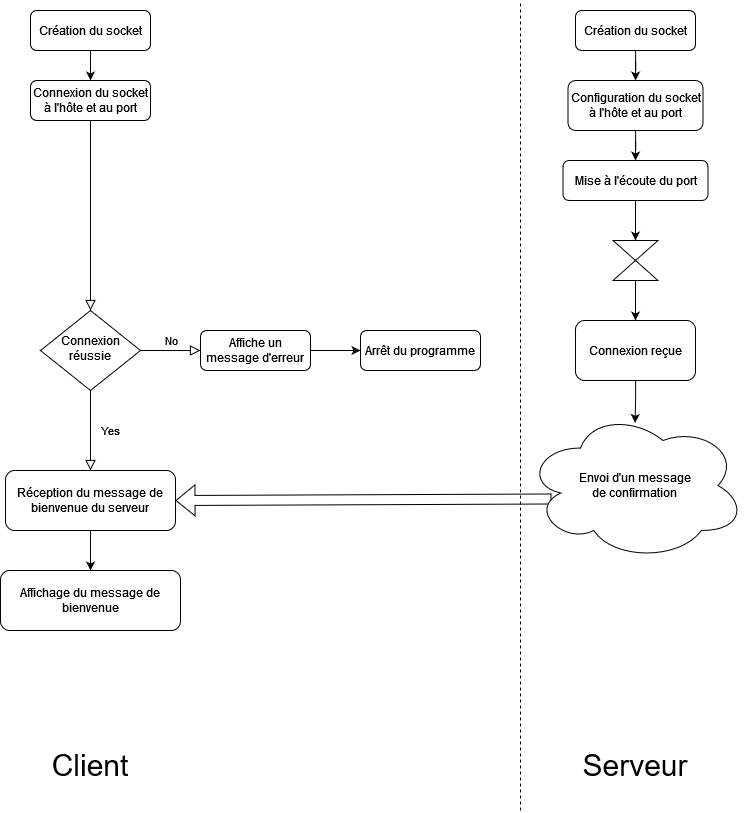

The diagram above was exported from draw.io. Its source (the exported page's mxGraphModel, read from the mxfile embedded in the PNG):
<mxGraphModel dx="1422" dy="858" grid="1" gridSize="10" guides="1" tooltips="1" connect="1" arrows="1" fold="1" page="1" pageScale="1" pageWidth="827" pageHeight="1169" math="0" shadow="0">
  <root>
    <mxCell id="WIyWlLk6GJQsqaUBKTNV-0" />
    <mxCell id="WIyWlLk6GJQsqaUBKTNV-1" parent="WIyWlLk6GJQsqaUBKTNV-0" />
    <mxCell id="WIyWlLk6GJQsqaUBKTNV-2" value="" style="rounded=0;html=1;jettySize=auto;orthogonalLoop=1;fontSize=11;endArrow=block;endFill=0;endSize=8;strokeWidth=1;shadow=0;labelBackgroundColor=none;edgeStyle=orthogonalEdgeStyle;" parent="WIyWlLk6GJQsqaUBKTNV-1" source="WIyWlLk6GJQsqaUBKTNV-3" target="WIyWlLk6GJQsqaUBKTNV-6" edge="1">
      <mxGeometry relative="1" as="geometry" />
    </mxCell>
    <mxCell id="WIyWlLk6GJQsqaUBKTNV-3" value="Connexion du socket à l'hôte et au port" style="rounded=1;whiteSpace=wrap;html=1;fontSize=12;glass=0;strokeWidth=1;shadow=0;" parent="WIyWlLk6GJQsqaUBKTNV-1" vertex="1">
      <mxGeometry x="160" y="80" width="120" height="40" as="geometry" />
    </mxCell>
    <mxCell id="WIyWlLk6GJQsqaUBKTNV-4" value="Yes" style="rounded=0;html=1;jettySize=auto;orthogonalLoop=1;fontSize=11;endArrow=block;endFill=0;endSize=8;strokeWidth=1;shadow=0;labelBackgroundColor=none;edgeStyle=orthogonalEdgeStyle;entryX=0.5;entryY=0;entryDx=0;entryDy=0;" parent="WIyWlLk6GJQsqaUBKTNV-1" source="WIyWlLk6GJQsqaUBKTNV-6" target="CKx4tGy-P49WhpRE5MHx-4" edge="1">
      <mxGeometry y="20" relative="1" as="geometry">
        <mxPoint as="offset" />
        <mxPoint x="220" y="310" as="sourcePoint" />
        <mxPoint x="220" y="350" as="targetPoint" />
      </mxGeometry>
    </mxCell>
    <mxCell id="WIyWlLk6GJQsqaUBKTNV-5" value="No" style="edgeStyle=orthogonalEdgeStyle;rounded=0;html=1;jettySize=auto;orthogonalLoop=1;fontSize=11;endArrow=block;endFill=0;endSize=8;strokeWidth=1;shadow=0;labelBackgroundColor=none;exitX=1;exitY=0.5;exitDx=0;exitDy=0;" parent="WIyWlLk6GJQsqaUBKTNV-1" source="WIyWlLk6GJQsqaUBKTNV-6" target="WIyWlLk6GJQsqaUBKTNV-7" edge="1">
      <mxGeometry y="10" relative="1" as="geometry">
        <mxPoint as="offset" />
        <mxPoint x="270" y="350" as="sourcePoint" />
      </mxGeometry>
    </mxCell>
    <mxCell id="WIyWlLk6GJQsqaUBKTNV-6" value="Connexion réussie" style="rhombus;whiteSpace=wrap;html=1;shadow=0;fontFamily=Helvetica;fontSize=12;align=center;strokeWidth=1;spacing=6;spacingTop=-4;" parent="WIyWlLk6GJQsqaUBKTNV-1" vertex="1">
      <mxGeometry x="170" y="310" width="100" height="80" as="geometry" />
    </mxCell>
    <mxCell id="CKx4tGy-P49WhpRE5MHx-2" value="" style="edgeStyle=orthogonalEdgeStyle;rounded=0;orthogonalLoop=1;jettySize=auto;html=1;" edge="1" parent="WIyWlLk6GJQsqaUBKTNV-1" source="WIyWlLk6GJQsqaUBKTNV-7" target="CKx4tGy-P49WhpRE5MHx-1">
      <mxGeometry relative="1" as="geometry" />
    </mxCell>
    <mxCell id="WIyWlLk6GJQsqaUBKTNV-7" value="Affiche un message d'erreur" style="rounded=1;whiteSpace=wrap;html=1;fontSize=12;glass=0;strokeWidth=1;shadow=0;" parent="WIyWlLk6GJQsqaUBKTNV-1" vertex="1">
      <mxGeometry x="330" y="330" width="110" height="40" as="geometry" />
    </mxCell>
    <mxCell id="CKx4tGy-P49WhpRE5MHx-3" value="" style="edgeStyle=orthogonalEdgeStyle;rounded=0;orthogonalLoop=1;jettySize=auto;html=1;" edge="1" parent="WIyWlLk6GJQsqaUBKTNV-1" source="CKx4tGy-P49WhpRE5MHx-0" target="WIyWlLk6GJQsqaUBKTNV-3">
      <mxGeometry relative="1" as="geometry" />
    </mxCell>
    <mxCell id="CKx4tGy-P49WhpRE5MHx-0" value="Création du socket" style="rounded=1;whiteSpace=wrap;html=1;fontSize=12;glass=0;strokeWidth=1;shadow=0;" vertex="1" parent="WIyWlLk6GJQsqaUBKTNV-1">
      <mxGeometry x="160" y="10" width="120" height="40" as="geometry" />
    </mxCell>
    <mxCell id="CKx4tGy-P49WhpRE5MHx-1" value="Arrêt du programme" style="rounded=1;whiteSpace=wrap;html=1;fontSize=12;glass=0;strokeWidth=1;shadow=0;" vertex="1" parent="WIyWlLk6GJQsqaUBKTNV-1">
      <mxGeometry x="490" y="330" width="120" height="40" as="geometry" />
    </mxCell>
    <mxCell id="CKx4tGy-P49WhpRE5MHx-8" value="" style="edgeStyle=orthogonalEdgeStyle;rounded=0;orthogonalLoop=1;jettySize=auto;html=1;" edge="1" parent="WIyWlLk6GJQsqaUBKTNV-1" source="CKx4tGy-P49WhpRE5MHx-4" target="CKx4tGy-P49WhpRE5MHx-7">
      <mxGeometry relative="1" as="geometry" />
    </mxCell>
    <mxCell id="CKx4tGy-P49WhpRE5MHx-4" value="Réception du message de bienvenue du serveur" style="rounded=1;whiteSpace=wrap;html=1;" vertex="1" parent="WIyWlLk6GJQsqaUBKTNV-1">
      <mxGeometry x="135" y="470" width="170" height="60" as="geometry" />
    </mxCell>
    <mxCell id="CKx4tGy-P49WhpRE5MHx-5" value="" style="shape=flexArrow;endArrow=classic;html=1;rounded=0;entryX=1;entryY=0.5;entryDx=0;entryDy=0;exitX=0.118;exitY=0.59;exitDx=0;exitDy=0;exitPerimeter=0;" edge="1" parent="WIyWlLk6GJQsqaUBKTNV-1" source="CKx4tGy-P49WhpRE5MHx-6" target="CKx4tGy-P49WhpRE5MHx-4">
      <mxGeometry width="50" height="50" relative="1" as="geometry">
        <mxPoint x="455" y="500" as="sourcePoint" />
        <mxPoint x="425" y="400" as="targetPoint" />
        <Array as="points" />
      </mxGeometry>
    </mxCell>
    <mxCell id="CKx4tGy-P49WhpRE5MHx-6" value="&lt;div&gt;Envoi d'un message &lt;br&gt;&lt;/div&gt;&lt;div&gt;de confirmation&lt;/div&gt;" style="ellipse;shape=cloud;whiteSpace=wrap;html=1;" vertex="1" parent="WIyWlLk6GJQsqaUBKTNV-1">
      <mxGeometry x="655" y="410" width="220" height="150" as="geometry" />
    </mxCell>
    <mxCell id="CKx4tGy-P49WhpRE5MHx-7" value="Affichage du message de bienvenue" style="rounded=1;whiteSpace=wrap;html=1;" vertex="1" parent="WIyWlLk6GJQsqaUBKTNV-1">
      <mxGeometry x="130" y="570" width="180" height="60" as="geometry" />
    </mxCell>
    <mxCell id="CKx4tGy-P49WhpRE5MHx-19" style="edgeStyle=orthogonalEdgeStyle;rounded=0;orthogonalLoop=1;jettySize=auto;html=1;" edge="1" parent="WIyWlLk6GJQsqaUBKTNV-1" source="CKx4tGy-P49WhpRE5MHx-11" target="CKx4tGy-P49WhpRE5MHx-12">
      <mxGeometry relative="1" as="geometry" />
    </mxCell>
    <mxCell id="CKx4tGy-P49WhpRE5MHx-11" value="Création du socket" style="rounded=1;whiteSpace=wrap;html=1;fontSize=12;glass=0;strokeWidth=1;shadow=0;" vertex="1" parent="WIyWlLk6GJQsqaUBKTNV-1">
      <mxGeometry x="705" y="10" width="120" height="40" as="geometry" />
    </mxCell>
    <mxCell id="CKx4tGy-P49WhpRE5MHx-20" style="edgeStyle=orthogonalEdgeStyle;rounded=0;orthogonalLoop=1;jettySize=auto;html=1;entryX=0.5;entryY=0;entryDx=0;entryDy=0;" edge="1" parent="WIyWlLk6GJQsqaUBKTNV-1" source="CKx4tGy-P49WhpRE5MHx-12" target="CKx4tGy-P49WhpRE5MHx-13">
      <mxGeometry relative="1" as="geometry" />
    </mxCell>
    <mxCell id="CKx4tGy-P49WhpRE5MHx-12" value="Configuration du socket à l'hôte et au port" style="rounded=1;whiteSpace=wrap;html=1;fontSize=12;glass=0;strokeWidth=1;shadow=0;" vertex="1" parent="WIyWlLk6GJQsqaUBKTNV-1">
      <mxGeometry x="697.5" y="80" width="135" height="50" as="geometry" />
    </mxCell>
    <mxCell id="CKx4tGy-P49WhpRE5MHx-22" style="edgeStyle=orthogonalEdgeStyle;rounded=0;orthogonalLoop=1;jettySize=auto;html=1;entryX=0.5;entryY=0;entryDx=0;entryDy=0;" edge="1" parent="WIyWlLk6GJQsqaUBKTNV-1" source="CKx4tGy-P49WhpRE5MHx-13" target="CKx4tGy-P49WhpRE5MHx-15">
      <mxGeometry relative="1" as="geometry" />
    </mxCell>
    <mxCell id="CKx4tGy-P49WhpRE5MHx-13" value="Mise à l'écoute du port" style="rounded=1;whiteSpace=wrap;html=1;fontSize=12;glass=0;strokeWidth=1;shadow=0;" vertex="1" parent="WIyWlLk6GJQsqaUBKTNV-1">
      <mxGeometry x="692.5" y="160" width="145" height="40" as="geometry" />
    </mxCell>
    <mxCell id="CKx4tGy-P49WhpRE5MHx-23" style="edgeStyle=orthogonalEdgeStyle;rounded=0;orthogonalLoop=1;jettySize=auto;html=1;entryX=0.5;entryY=0;entryDx=0;entryDy=0;" edge="1" parent="WIyWlLk6GJQsqaUBKTNV-1" source="CKx4tGy-P49WhpRE5MHx-15" target="CKx4tGy-P49WhpRE5MHx-16">
      <mxGeometry relative="1" as="geometry" />
    </mxCell>
    <mxCell id="CKx4tGy-P49WhpRE5MHx-15" value="&lt;span style=&quot;white-space: pre;&quot;&gt;&#09;&lt;/span&gt;" style="shape=collate;whiteSpace=wrap;html=1;" vertex="1" parent="WIyWlLk6GJQsqaUBKTNV-1">
      <mxGeometry x="742.5" y="240" width="45" height="40" as="geometry" />
    </mxCell>
    <mxCell id="CKx4tGy-P49WhpRE5MHx-24" style="edgeStyle=orthogonalEdgeStyle;rounded=0;orthogonalLoop=1;jettySize=auto;html=1;entryX=0.498;entryY=0.083;entryDx=0;entryDy=0;entryPerimeter=0;" edge="1" parent="WIyWlLk6GJQsqaUBKTNV-1" source="CKx4tGy-P49WhpRE5MHx-16" target="CKx4tGy-P49WhpRE5MHx-6">
      <mxGeometry relative="1" as="geometry" />
    </mxCell>
    <mxCell id="CKx4tGy-P49WhpRE5MHx-16" value="Connexion reçue" style="rounded=1;whiteSpace=wrap;html=1;" vertex="1" parent="WIyWlLk6GJQsqaUBKTNV-1">
      <mxGeometry x="705" y="320" width="120" height="60" as="geometry" />
    </mxCell>
    <mxCell id="CKx4tGy-P49WhpRE5MHx-25" value="" style="endArrow=none;dashed=1;html=1;rounded=0;" edge="1" parent="WIyWlLk6GJQsqaUBKTNV-1">
      <mxGeometry width="50" height="50" relative="1" as="geometry">
        <mxPoint x="650" y="810" as="sourcePoint" />
        <mxPoint x="650" as="targetPoint" />
      </mxGeometry>
    </mxCell>
    <mxCell id="CKx4tGy-P49WhpRE5MHx-27" value="&lt;font style=&quot;font-size: 13px;&quot;&gt;&lt;font style=&quot;font-size: 14px;&quot;&gt;&lt;font style=&quot;font-size: 15px;&quot;&gt;&lt;font style=&quot;font-size: 30px;&quot;&gt;&lt;font style=&quot;font-size: 30px;&quot;&gt;Client&lt;/font&gt;&lt;/font&gt;&lt;/font&gt;&lt;/font&gt;&lt;/font&gt;" style="text;html=1;strokeColor=none;fillColor=none;align=center;verticalAlign=middle;whiteSpace=wrap;rounded=0;" vertex="1" parent="WIyWlLk6GJQsqaUBKTNV-1">
      <mxGeometry x="190" y="750" width="60" height="30" as="geometry" />
    </mxCell>
    <mxCell id="CKx4tGy-P49WhpRE5MHx-28" value="&lt;font style=&quot;font-size: 30px;&quot;&gt;&lt;font style=&quot;font-size: 30px;&quot;&gt;Serveur&lt;/font&gt;&lt;/font&gt;" style="text;html=1;strokeColor=none;fillColor=none;align=center;verticalAlign=middle;whiteSpace=wrap;rounded=0;" vertex="1" parent="WIyWlLk6GJQsqaUBKTNV-1">
      <mxGeometry x="735" y="750" width="60" height="30" as="geometry" />
    </mxCell>
  </root>
</mxGraphModel>